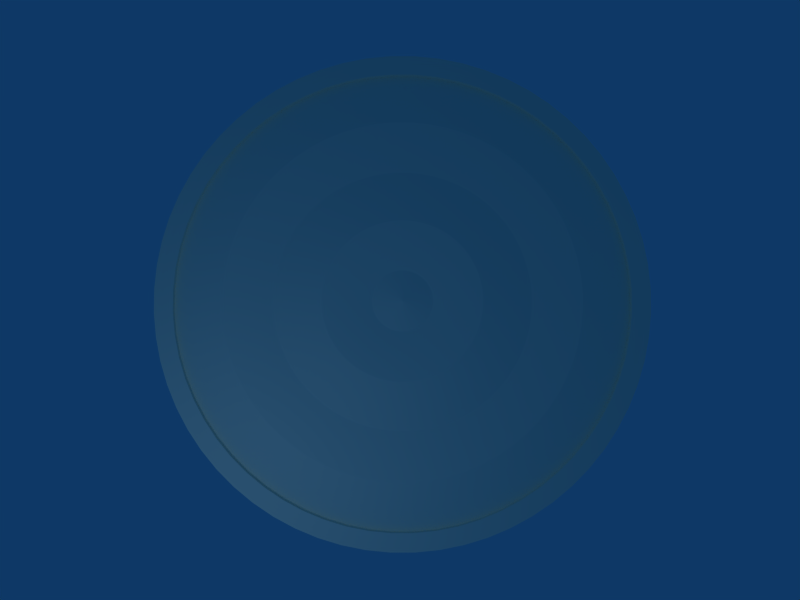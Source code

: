 # Source: muehle.blend  (saved by Blender 2.49.2; exported with 4.5.12 LTS)
import bpy
from mathutils import Matrix  # noqa: F401  (used for matrix-valued properties, if any)

bpy.ops.wm.read_factory_settings(use_empty=True)
scene = bpy.context.scene
scene.name = 'Scene'

# ---- collections
col_collection_1 = bpy.data.collections.new('Collection 1'); scene.collection.children.link(col_collection_1)

# ---- materials (node trees are filled in below, after node groups)
mat_material_001 = bpy.data.materials.new('Material.001')
mat_material_001.alpha_threshold = 0.0
mat_material_001.diffuse_color = (1.0, 0.9501, 0.8525, 1.0)
mat_material_001.roughness = 0.5
mat_material_001.line_color = (0.0, 0.0, 0.0, 1.0)

# ---- material node trees

# ---- world
world_world = bpy.data.worlds.new('World'); scene.world = world_world
world_world.color = (0.05656, 0.2208, 0.4)
world_world.use_sun_shadow = False
world_world.sun_shadow_jitter_overblur = 0.0
world_world.cycles.sampling_method = 'MANUAL'
world_world.cycles.sample_map_resolution = 256

# ---- cameras
cam_camera = bpy.data.cameras.new('Camera')
cam_camera.passepartout_alpha = 0.2
cam_camera.clip_end = 100.0
cam_camera.lens = 35.0
cam_camera.ortho_scale = 7.314
cam_camera.show_passepartout = False
cam_camera.show_safe_areas = True
cam_camera.dof.focus_distance = 0.0
cam_camera.dof.aperture_fstop = 128.0

# ---- lights
light_spot = bpy.data.lights.new('Spot', 'POINT')
light_spot.transmission_factor = 0.0
light_spot.cutoff_distance = 30.0
light_spot.energy = 100.0
light_spot.shadow_buffer_clip_start = 1.001
light_spot.shadow_soft_size = 1.0
light_spot.shadow_maximum_resolution = 0.006
light_spot.use_absolute_resolution = True
light_spot.cycles.use_multiple_importance_sampling = False

# ---- meshes
me_plane = bpy.data.meshes.new('Plane')
me_plane.from_pydata([(1.004, 0.009922, 0.0), (0.9999, 1.099, 0.0), (0.8476, 1.099, 0.0), (0.8476, 1.001, 0.0), (0.453, 1.099, 0.0), (0.04979, 0.9965, 0.0), (-0.3491, 1.099, 0.0), (-0.7523, 1.001, 0.0), (-0.7535, 1.001, -0.04854), (-0.3523, 1.099, -0.1276), (0.04473, 0.9965, -0.2058), (0.446, 1.099, -0.2848), (0.8387, 1.001, -0.3622), (0.8387, 1.099, -0.3622), (0.9903, 1.099, -0.392), (0.9945, 0.009922, -0.3929), (0.9657, 0.009922, -0.782), (0.9615, 1.099, -0.7803), (0.8121, 1.099, -0.7209), (0.8121, 1.001, -0.7209), (0.4251, 1.099, -0.5669), (0.02962, 0.9965, -0.4096), (-0.3616, 1.099, -0.2539), (-0.7571, 1.001, -0.09662), (-0.763, 1.001, -0.1438), (-0.3772, 1.099, -0.3779), (0.004586, 0.9965, -0.6095), (0.3904, 1.099, -0.8435), (0.7681, 1.001, -1.073), (0.7681, 1.099, -1.073), (0.9138, 1.099, -1.161), (0.9179, 0.009922, -1.164), (0.8516, 0.009922, -1.534), (0.8477, 1.099, -1.531), (0.707, 1.099, -1.414), (0.707, 1.001, -1.414), (0.3424, 1.099, -1.112), (-0.03012, 0.9965, -0.8035), (-0.3987, 1.099, -0.4981), (-0.7712, 1.001, -0.1895), (-0.7816, 1.001, -0.2335), (-0.426, 1.099, -0.6136), (-0.07417, 0.9965, -0.9897), (0.2814, 1.099, -1.37), (0.6295, 1.001, -1.742), (0.6295, 1.099, -1.742), (0.7638, 1.099, -1.885), (0.7675, 0.009922, -1.89), (0.6664, 0.009922, -2.227), (0.6629, 1.099, -2.222), (0.5362, 1.099, -2.053), (0.5362, 1.001, -2.053), (0.2081, 1.099, -1.614), (-0.1271, 0.9965, -1.166), (-0.4588, 1.099, -0.7232), (-0.7941, 1.001, -0.2752), (-0.8086, 1.001, -0.3142), (-0.4969, 1.099, -0.8258), (-0.1885, 0.9965, -1.332), (0.1232, 1.099, -1.844), (0.4282, 1.001, -2.344), (0.4282, 1.099, -2.344), (0.5459, 1.099, -2.537), (0.5493, 0.009922, -2.543), (0.4172, 0.009922, -2.834), (0.4142, 1.099, -2.828), (0.3065, 1.099, -2.613), (0.3065, 1.001, -2.613), (0.02743, 1.099, -2.055), (-0.2577, 0.9965, -1.485), (-0.5398, 1.099, -0.9204), (-0.8249, 1.001, -0.3502), (-0.8429, 1.001, -0.3828), (-0.5871, 1.099, -1.006), (-0.334, 0.9965, -1.623), (-0.07822, 1.099, -2.246), (0.1721, 1.001, -2.856), (0.1721, 1.099, -2.856), (0.2687, 1.099, -3.092), (0.2715, 0.009922, -3.098), (0.1135, 0.009922, -3.333), (0.1111, 1.099, -3.326), (0.0265, 1.099, -3.072), (0.0265, 1.001, -3.072), (-0.1927, 1.099, -2.416), (-0.4168, 0.9965, -1.746), (-0.6384, 1.099, -1.082), (-0.8624, 1.001, -0.4118), (-0.8832, 1.001, -0.4368), (-0.6932, 1.099, -1.148), (-0.5051, 0.9965, -1.852), (-0.3151, 1.099, -2.563), (-0.129, 1.001, -3.259), (-0.129, 1.099, -3.259), (-0.05724, 1.099, -3.527), (-0.05522, 0.009922, -3.535), (-0.233, 0.009922, -3.703), (-0.2347, 1.099, -3.695), (-0.2929, 1.099, -3.414), (-0.2929, 1.001, -3.414), (-0.4439, 1.099, -2.685), (-0.5982, 0.9965, -1.94), (-0.7509, 1.099, -1.203), (-0.9052, 1.001, -0.4576), (-0.9281, 1.001, -0.4739), (-0.811, 1.099, -1.246), (-0.6952, 0.9965, -2.009), (-0.5782, 1.099, -2.781), (-0.4636, 1.001, -3.536), (-0.4636, 1.099, -3.536), (-0.4194, 1.099, -3.828), (-0.4182, 0.009922, -3.836), (-0.609, 0.009922, -3.931), (-0.6098, 1.099, -3.923), (-0.6395, 1.099, -3.624), (-0.6395, 1.001, -3.624), (-0.7165, 1.099, -2.85), (-0.7952, 0.9965, -2.059), (-0.873, 1.099, -1.277), (-0.9517, 1.001, -0.4857), (-0.9757, 1.001, -0.4929), (-0.9362, 1.099, -1.295), (-0.8971, 0.9965, -2.089), (-0.8576, 1.099, -2.892), (-0.8189, 1.001, -3.677), (-0.8189, 1.099, -3.677), (-0.804, 1.099, -3.98), (-0.8035, 0.009922, -3.989), (-1.0, 0.009922, -4.008), (-1.0, 1.099, -4.0), (-1.0, 1.099, -3.695), (-1.0, 1.001, -3.695), (-1.0, 1.099, -2.906), (-1.0, 0.9965, -2.1), (-1.0, 1.099, -1.302), (-1.0, 1.001, -0.4953), (-1.024, 1.001, -0.4929), (-1.064, 1.099, -1.295), (-1.103, 0.9965, -2.089), (-1.142, 1.099, -2.892), (-1.181, 1.001, -3.677), (-1.181, 1.099, -3.677), (-1.196, 1.099, -3.98), (-1.196, 0.009922, -3.989), (-1.391, 0.009922, -3.931), (-1.39, 1.099, -3.923), (-1.36, 1.099, -3.624), (-1.36, 1.001, -3.624), (-1.283, 1.099, -2.85), (-1.205, 0.9965, -2.059), (-1.127, 1.099, -1.277), (-1.048, 1.001, -0.4857), (-1.072, 1.001, -0.4739), (-1.189, 1.099, -1.246), (-1.305, 0.9965, -2.009), (-1.422, 1.099, -2.781), (-1.536, 1.001, -3.536), (-1.536, 1.099, -3.536), (-1.581, 1.099, -3.828), (-1.582, 0.009922, -3.836), (-1.767, 0.009922, -3.703), (-1.765, 1.099, -3.695), (-1.707, 1.099, -3.414), (-1.707, 1.001, -3.414), (-1.556, 1.099, -2.685), (-1.402, 0.9965, -1.94), (-1.249, 1.099, -1.203), (-1.095, 1.001, -0.4576), (-1.117, 1.001, -0.4368), (-1.307, 1.099, -1.148), (-1.495, 0.9965, -1.852), (-1.685, 1.099, -2.563), (-1.871, 1.001, -3.259), (-1.871, 1.099, -3.259), (-1.943, 1.099, -3.527), (-1.945, 0.009922, -3.535), (-2.113, 0.009922, -3.333), (-2.111, 1.099, -3.326), (-2.026, 1.099, -3.072), (-2.026, 1.001, -3.072), (-1.807, 1.099, -2.416), (-1.583, 0.9965, -1.746), (-1.362, 1.099, -1.082), (-1.138, 1.001, -0.4118), (-1.157, 1.001, -0.3828), (-1.413, 1.099, -1.006), (-1.666, 0.9965, -1.623), (-1.922, 1.099, -2.246), (-2.172, 1.001, -2.856), (-2.172, 1.099, -2.856), (-2.269, 1.099, -3.092), (-2.271, 0.009922, -3.098), (-2.417, 0.009922, -2.834), (-2.414, 1.099, -2.828), (-2.306, 1.099, -2.613), (-2.306, 1.001, -2.613), (-2.027, 1.099, -2.055), (-1.742, 0.9965, -1.485), (-1.46, 1.099, -0.9204), (-1.175, 1.001, -0.3502), (-1.191, 1.001, -0.3142), (-1.503, 1.099, -0.8258), (-1.811, 0.9965, -1.332), (-2.123, 1.099, -1.843), (-2.428, 1.001, -2.344), (-2.428, 1.099, -2.344), (-2.546, 1.099, -2.537), (-2.549, 0.009922, -2.543), (-2.666, 0.009922, -2.227), (-2.663, 1.099, -2.222), (-2.536, 1.099, -2.053), (-2.536, 1.001, -2.053), (-2.208, 1.099, -1.614), (-1.873, 0.9965, -1.166), (-1.541, 1.099, -0.7232), (-1.206, 1.001, -0.2751), (-1.218, 1.001, -0.2334), (-1.574, 1.099, -0.6136), (-1.926, 0.9965, -0.9897), (-2.281, 1.099, -1.37), (-2.629, 1.001, -1.742), (-2.629, 1.099, -1.742), (-2.764, 1.099, -1.885), (-2.767, 0.009922, -1.889), (-2.852, 0.009922, -1.534), (-2.848, 1.099, -1.531), (-2.707, 1.099, -1.414), (-2.707, 1.001, -1.414), (-2.342, 1.099, -1.112), (-1.97, 0.9965, -0.8034), (-1.601, 1.099, -0.4981), (-1.229, 1.001, -0.1895), (-1.237, 1.001, -0.1437), (-1.623, 1.099, -0.3778), (-2.005, 0.9965, -0.6094), (-2.39, 1.099, -0.8435), (-2.768, 1.001, -1.073), (-2.768, 1.099, -1.073), (-2.914, 1.099, -1.161), (-2.918, 0.009922, -1.164), (-2.966, 0.009922, -0.782), (-2.961, 1.099, -0.7803), (-2.812, 1.099, -0.7209), (-2.812, 1.001, -0.7209), (-2.425, 1.099, -0.5669), (-2.03, 0.9965, -0.4096), (-1.638, 1.099, -0.2539), (-1.243, 1.001, -0.0966), (-1.246, 1.001, -0.04852), (-1.648, 1.099, -0.1276), (-2.045, 0.9965, -0.2058), (-2.446, 1.099, -0.2848), (-2.839, 1.001, -0.3622), (-2.839, 1.099, -0.3622), (-2.99, 1.099, -0.392), (-2.994, 0.009922, -0.3929), (-3.004, 0.009922, 2.262e-05), (-3.0, 1.099, 2.176e-05), (-2.848, 1.099, 2.193e-05), (-2.848, 1.001, 2.193e-05), (-2.453, 1.099, 2.14e-05), (-2.05, 0.9965, 2.253e-05), (-1.651, 1.099, 2.246e-05), (-1.248, 1.001, 2.226e-05), (-1.246, 1.001, 0.04857), (-1.648, 1.099, 0.1276), (-2.045, 0.9965, 0.2058), (-2.446, 1.099, 0.2849), (-2.839, 1.001, 0.3622), (-2.839, 1.099, 0.3622), (-2.99, 1.099, 0.3921), (-2.994, 0.009922, 0.3929), (-2.966, 0.009922, 0.782), (-2.961, 1.099, 0.7803), (-2.812, 1.099, 0.7209), (-2.812, 1.001, 0.7209), (-2.425, 1.099, 0.5669), (-2.03, 0.9965, 0.4096), (-1.638, 1.099, 0.254), (-1.243, 1.001, 0.09664), (-1.237, 1.001, 0.1438), (-1.623, 1.099, 0.3779), (-2.005, 0.9965, 0.6095), (-2.39, 1.099, 0.8436), (-2.768, 1.001, 1.073), (-2.768, 1.099, 1.073), (-2.914, 1.099, 1.161), (-2.918, 0.009922, 1.164), (-2.852, 0.009922, 1.534), (-2.848, 1.099, 1.531), (-2.707, 1.099, 1.414), (-2.707, 1.001, 1.414), (-2.342, 1.099, 1.112), (-1.97, 0.9965, 0.8035), (-1.601, 1.099, 0.4982), (-1.229, 1.001, 0.1896), (-1.218, 1.001, 0.2335), (-1.574, 1.099, 0.6136), (-1.926, 0.9965, 0.9897), (-2.281, 1.099, 1.37), (-2.629, 1.001, 1.742), (-2.629, 1.099, 1.742), (-2.764, 1.099, 1.885), (-2.767, 0.009922, 1.89), (-2.666, 0.009922, 2.227), (-2.663, 1.099, 2.222), (-2.536, 1.099, 2.053), (-2.536, 1.001, 2.053), (-2.208, 1.099, 1.614), (-1.873, 0.9965, 1.166), (-1.541, 1.099, 0.7232), (-1.206, 1.001, 0.2752), (-1.191, 1.001, 0.3142), (-1.503, 1.099, 0.8258), (-1.811, 0.9965, 1.332), (-2.123, 1.099, 1.844), (-2.428, 1.001, 2.344), (-2.428, 1.099, 2.344), (-2.546, 1.099, 2.537), (-2.549, 0.009922, 2.543), (-2.417, 0.009922, 2.834), (-2.414, 1.099, 2.828), (-2.306, 1.099, 2.613), (-2.306, 1.001, 2.613), (-2.027, 1.099, 2.055), (-1.742, 0.9965, 1.485), (-1.46, 1.099, 0.9204), (-1.175, 1.001, 0.3502), (-1.157, 1.001, 0.3829), (-1.413, 1.099, 1.006), (-1.666, 0.9965, 1.623), (-1.922, 1.099, 2.246), (-2.172, 1.001, 2.856), (-2.172, 1.099, 2.856), (-2.269, 1.099, 3.092), (-2.271, 0.009922, 3.098), (-2.113, 0.009922, 3.333), (-2.111, 1.099, 3.326), (-2.026, 1.099, 3.072), (-2.026, 1.001, 3.072), (-1.807, 1.099, 2.416), (-1.583, 0.9965, 1.746), (-1.362, 1.099, 1.082), (-1.138, 1.001, 0.4118), (-1.117, 1.001, 0.4368), (-1.307, 1.099, 1.148), (-1.495, 0.9965, 1.852), (-1.685, 1.099, 2.563), (-1.871, 1.001, 3.259), (-1.871, 1.099, 3.259), (-1.943, 1.099, 3.527), (-1.945, 0.009922, 3.535), (-1.767, 0.009922, 3.703), (-1.765, 1.099, 3.695), (-1.707, 1.099, 3.414), (-1.707, 1.001, 3.414), (-1.556, 1.099, 2.685), (-1.402, 0.9965, 1.94), (-1.249, 1.099, 1.203), (-1.095, 1.001, 0.4576), (-1.072, 1.001, 0.474), (-1.189, 1.099, 1.246), (-1.305, 0.9965, 2.009), (-1.422, 1.099, 2.781), (-1.536, 1.001, 3.536), (-1.536, 1.099, 3.536), (-1.58, 1.099, 3.828), (-1.582, 0.009922, 3.836), (-1.391, 0.009922, 3.931), (-1.39, 1.099, 3.923), (-1.36, 1.099, 3.624), (-1.36, 1.001, 3.624), (-1.283, 1.099, 2.85), (-1.205, 0.9965, 2.059), (-1.127, 1.099, 1.277), (-1.048, 1.001, 0.4858), (-1.024, 1.001, 0.4929), (-1.064, 1.099, 1.295), (-1.103, 0.9965, 2.089), (-1.142, 1.099, 2.892), (-1.181, 1.001, 3.677), (-1.181, 1.099, 3.677), (-1.196, 1.099, 3.981), (-1.196, 0.009922, 3.989), (-1.0, 0.009922, 4.008), (-1.0, 1.099, 4.0), (-1.0, 1.099, 3.695), (-1.0, 1.001, 3.695), (-1.0, 1.099, 2.906), (-1.0, 0.9965, 2.1), (-1.0, 1.099, 1.302), (-1.0, 1.001, 0.4953), (-0.9757, 1.001, 0.4929), (-0.9362, 1.099, 1.295), (-0.8971, 0.9965, 2.089), (-0.8576, 1.099, 2.892), (-0.8189, 1.001, 3.677), (-0.8189, 1.099, 3.677), (-0.8039, 1.099, 3.98), (-0.8035, 0.009922, 3.989), (-0.609, 0.009922, 3.931), (-0.6098, 1.099, 3.923), (-0.6395, 1.099, 3.624), (-0.6395, 1.001, 3.624), (-0.7165, 1.099, 2.85), (-0.7952, 0.9965, 2.059), (-0.873, 1.099, 1.277), (-0.9517, 1.001, 0.4858), (-0.9281, 1.001, 0.4739), (-0.811, 1.099, 1.246), (-0.6952, 0.9965, 2.009), (-0.5782, 1.099, 2.781), (-0.4636, 1.001, 3.536), (-0.4636, 1.099, 3.536), (-0.4194, 1.099, 3.828), (-0.4182, 0.009922, 3.836), (-0.233, 0.009922, 3.703), (-0.2346, 1.099, 3.695), (-0.2929, 1.099, 3.414), (-0.2929, 1.001, 3.414), (-0.4439, 1.099, 2.685), (-0.5982, 0.9965, 1.94), (-0.7509, 1.099, 1.203), (-0.9052, 1.001, 0.4576), (-0.8832, 1.001, 0.4368), (-0.6932, 1.099, 1.148), (-0.5051, 0.9965, 1.852), (-0.315, 1.099, 2.563), (-0.129, 1.001, 3.259), (-0.129, 1.099, 3.259), (-0.05723, 1.099, 3.527), (-0.05521, 0.009922, 3.535), (0.1135, 0.009922, 3.333), (0.1111, 1.099, 3.326), (0.0265, 1.099, 3.072), (0.0265, 1.001, 3.072), (-0.1927, 1.099, 2.416), (-0.4168, 0.9965, 1.746), (-0.6384, 1.099, 1.082), (-0.8624, 1.001, 0.4118), (-0.8429, 1.001, 0.3828), (-0.5871, 1.099, 1.006), (-0.334, 0.9965, 1.623), (-0.07821, 1.099, 2.246), (0.1721, 1.001, 2.856), (0.1721, 1.099, 2.856), (0.2687, 1.099, 3.092), (0.2715, 0.009922, 3.098), (0.4172, 0.009922, 2.834), (0.4142, 1.099, 2.828), (0.3065, 1.099, 2.613), (0.3065, 1.001, 2.613), (0.02744, 1.099, 2.055), (-0.2577, 0.9965, 1.485), (-0.5398, 1.099, 0.9204), (-0.8249, 1.001, 0.3502), (-0.8085, 1.001, 0.3142), (-0.4969, 1.099, 0.8258), (-0.1885, 0.9965, 1.332), (0.1232, 1.099, 1.844), (0.4282, 1.001, 2.344), (0.4282, 1.099, 2.344), (0.546, 1.099, 2.537), (0.5493, 0.009922, 2.543), (0.6664, 0.009922, 2.227), (0.6629, 1.099, 2.222), (0.5363, 1.099, 2.053), (0.5363, 1.001, 2.053), (0.2081, 1.099, 1.614), (-0.1271, 0.9965, 1.166), (-0.4588, 1.099, 0.7232), (-0.7941, 1.001, 0.2752), (-0.7816, 1.001, 0.2335), (-0.426, 1.099, 0.6136), (-0.07416, 0.9965, 0.9897), (0.2814, 1.099, 1.37), (0.6295, 1.001, 1.742), (0.6295, 1.099, 1.742), (0.7638, 1.099, 1.885), (0.7675, 0.009922, 1.89), (0.8516, 0.009922, 1.534), (0.8477, 1.099, 1.531), (0.707, 1.099, 1.414), (0.707, 1.001, 1.414), (0.3424, 1.099, 1.112), (-0.03012, 0.9965, 0.8035), (-0.3987, 1.099, 0.4981), (-0.7712, 1.001, 0.1895), (-0.763, 1.001, 0.1438), (-0.3772, 1.099, 0.3779), (0.004589, 0.9965, 0.6095), (0.3904, 1.099, 0.8436), (0.7681, 1.001, 1.073), (0.7681, 1.099, 1.073), (0.9138, 1.099, 1.161), (0.9179, 0.009922, 1.164), (0.9657, 0.009922, 0.782), (0.9615, 1.099, 0.7803), (0.8121, 1.099, 0.7209), (0.8121, 1.001, 0.7209), (0.4251, 1.099, 0.5669), (0.02962, 0.9965, 0.4096), (-0.3616, 1.099, 0.2539), (-0.7571, 1.001, 0.09662), (-0.7535, 1.001, 0.04854), (-0.3523, 1.099, 0.1276), (0.04474, 0.9965, 0.2058), (0.446, 1.099, 0.2848), (0.8387, 1.001, 0.3622), (0.8387, 1.099, 0.3622), (0.9903, 1.099, 0.392), (0.9945, 0.009922, 0.3929), (-0.9999, 0.0, 1.091e-05), (1.004, 0.009922, -2.384e-07), (0.9999, 1.099, 1.132e-06), (0.8476, 1.099, 4.172e-07), (0.8476, 1.001, 4.172e-07), (0.453, 1.099, 1.58e-06), (0.04979, 0.9965, 1.788e-07), (-0.3491, 1.099, 4.47e-08), (-0.7523, 1.001, -9.313e-08), (-1.0, 1.095, 1.12e-05)], [], [(521, 7, 8), (7, 6, 9, 8), (6, 5, 10, 9), (5, 4, 11, 10), (4, 3, 12, 11), (3, 2, 13, 12), (2, 1, 14, 13), (1, 0, 15, 14), (0, 512, 15), (15, 512, 16), (14, 15, 16, 17), (13, 14, 17, 18), (12, 13, 18, 19), (11, 12, 19, 20), (10, 11, 20, 21), (9, 10, 21, 22), (8, 9, 22, 23), (521, 8, 23), (521, 23, 24), (23, 22, 25, 24), (22, 21, 26, 25), (21, 20, 27, 26), (20, 19, 28, 27), (19, 18, 29, 28), (18, 17, 30, 29), (17, 16, 31, 30), (16, 512, 31), (31, 512, 32), (30, 31, 32, 33), (29, 30, 33, 34), (28, 29, 34, 35), (27, 28, 35, 36), (26, 27, 36, 37), (25, 26, 37, 38), (24, 25, 38, 39), (521, 24, 39), (521, 39, 40), (39, 38, 41, 40), (38, 37, 42, 41), (37, 36, 43, 42), (36, 35, 44, 43), (35, 34, 45, 44), (34, 33, 46, 45), (33, 32, 47, 46), (32, 512, 47), (47, 512, 48), (46, 47, 48, 49), (45, 46, 49, 50), (44, 45, 50, 51), (43, 44, 51, 52), (42, 43, 52, 53), (41, 42, 53, 54), (40, 41, 54, 55), (521, 40, 55), (521, 55, 56), (55, 54, 57, 56), (54, 53, 58, 57), (53, 52, 59, 58), (52, 51, 60, 59), (51, 50, 61, 60), (50, 49, 62, 61), (49, 48, 63, 62), (48, 512, 63), (63, 512, 64), (62, 63, 64, 65), (61, 62, 65, 66), (60, 61, 66, 67), (59, 60, 67, 68), (58, 59, 68, 69), (57, 58, 69, 70), (56, 57, 70, 71), (521, 56, 71), (521, 71, 72), (71, 70, 73, 72), (70, 69, 74, 73), (69, 68, 75, 74), (68, 67, 76, 75), (67, 66, 77, 76), (66, 65, 78, 77), (65, 64, 79, 78), (64, 512, 79), (79, 512, 80), (78, 79, 80, 81), (77, 78, 81, 82), (76, 77, 82, 83), (75, 76, 83, 84), (74, 75, 84, 85), (73, 74, 85, 86), (72, 73, 86, 87), (521, 72, 87), (521, 87, 88), (87, 86, 89, 88), (86, 85, 90, 89), (85, 84, 91, 90), (84, 83, 92, 91), (83, 82, 93, 92), (82, 81, 94, 93), (81, 80, 95, 94), (80, 512, 95), (95, 512, 96), (94, 95, 96, 97), (93, 94, 97, 98), (92, 93, 98, 99), (91, 92, 99, 100), (90, 91, 100, 101), (89, 90, 101, 102), (88, 89, 102, 103), (521, 88, 103), (521, 103, 104), (103, 102, 105, 104), (102, 101, 106, 105), (101, 100, 107, 106), (100, 99, 108, 107), (99, 98, 109, 108), (98, 97, 110, 109), (97, 96, 111, 110), (96, 512, 111), (111, 512, 112), (110, 111, 112, 113), (109, 110, 113, 114), (108, 109, 114, 115), (107, 108, 115, 116), (106, 107, 116, 117), (105, 106, 117, 118), (104, 105, 118, 119), (521, 104, 119), (521, 119, 120), (119, 118, 121, 120), (118, 117, 122, 121), (117, 116, 123, 122), (116, 115, 124, 123), (115, 114, 125, 124), (114, 113, 126, 125), (113, 112, 127, 126), (112, 512, 127), (127, 512, 128), (126, 127, 128, 129), (125, 126, 129, 130), (124, 125, 130, 131), (123, 124, 131, 132), (122, 123, 132, 133), (121, 122, 133, 134), (120, 121, 134, 135), (521, 120, 135), (521, 135, 136), (135, 134, 137, 136), (134, 133, 138, 137), (133, 132, 139, 138), (132, 131, 140, 139), (131, 130, 141, 140), (130, 129, 142, 141), (129, 128, 143, 142), (128, 512, 143), (143, 512, 144), (142, 143, 144, 145), (141, 142, 145, 146), (140, 141, 146, 147), (139, 140, 147, 148), (138, 139, 148, 149), (137, 138, 149, 150), (136, 137, 150, 151), (521, 136, 151), (521, 151, 152), (151, 150, 153, 152), (150, 149, 154, 153), (149, 148, 155, 154), (148, 147, 156, 155), (147, 146, 157, 156), (146, 145, 158, 157), (145, 144, 159, 158), (144, 512, 159), (159, 512, 160), (158, 159, 160, 161), (157, 158, 161, 162), (156, 157, 162, 163), (155, 156, 163, 164), (154, 155, 164, 165), (153, 154, 165, 166), (152, 153, 166, 167), (521, 152, 167), (521, 167, 168), (167, 166, 169, 168), (166, 165, 170, 169), (165, 164, 171, 170), (164, 163, 172, 171), (163, 162, 173, 172), (162, 161, 174, 173), (161, 160, 175, 174), (160, 512, 175), (175, 512, 176), (174, 175, 176, 177), (173, 174, 177, 178), (172, 173, 178, 179), (171, 172, 179, 180), (170, 171, 180, 181), (169, 170, 181, 182), (168, 169, 182, 183), (521, 168, 183), (521, 183, 184), (183, 182, 185, 184), (182, 181, 186, 185), (181, 180, 187, 186), (180, 179, 188, 187), (179, 178, 189, 188), (178, 177, 190, 189), (177, 176, 191, 190), (176, 512, 191), (191, 512, 192), (190, 191, 192, 193), (189, 190, 193, 194), (188, 189, 194, 195), (187, 188, 195, 196), (186, 187, 196, 197), (185, 186, 197, 198), (184, 185, 198, 199), (521, 184, 199), (521, 199, 200), (199, 198, 201, 200), (198, 197, 202, 201), (197, 196, 203, 202), (196, 195, 204, 203), (195, 194, 205, 204), (194, 193, 206, 205), (193, 192, 207, 206), (192, 512, 207), (207, 512, 208), (206, 207, 208, 209), (205, 206, 209, 210), (204, 205, 210, 211), (203, 204, 211, 212), (202, 203, 212, 213), (201, 202, 213, 214), (200, 201, 214, 215), (521, 200, 215), (521, 215, 216), (215, 214, 217, 216), (214, 213, 218, 217), (213, 212, 219, 218), (212, 211, 220, 219), (211, 210, 221, 220), (210, 209, 222, 221), (209, 208, 223, 222), (208, 512, 223), (223, 512, 224), (222, 223, 224, 225), (221, 222, 225, 226), (220, 221, 226, 227), (219, 220, 227, 228), (218, 219, 228, 229), (217, 218, 229, 230), (216, 217, 230, 231), (521, 216, 231), (521, 231, 232), (231, 230, 233, 232), (230, 229, 234, 233), (229, 228, 235, 234), (228, 227, 236, 235), (227, 226, 237, 236), (226, 225, 238, 237), (225, 224, 239, 238), (224, 512, 239), (239, 512, 240), (238, 239, 240, 241), (237, 238, 241, 242), (236, 237, 242, 243), (235, 236, 243, 244), (234, 235, 244, 245), (233, 234, 245, 246), (232, 233, 246, 247), (521, 232, 247), (521, 247, 248), (247, 246, 249, 248), (246, 245, 250, 249), (245, 244, 251, 250), (244, 243, 252, 251), (243, 242, 253, 252), (242, 241, 254, 253), (241, 240, 255, 254), (240, 512, 255), (255, 512, 256), (254, 255, 256, 257), (253, 254, 257, 258), (252, 253, 258, 259), (251, 252, 259, 260), (250, 251, 260, 261), (249, 250, 261, 262), (248, 249, 262, 263), (521, 248, 263), (521, 263, 264), (263, 262, 265, 264), (262, 261, 266, 265), (261, 260, 267, 266), (260, 259, 268, 267), (259, 258, 269, 268), (258, 257, 270, 269), (257, 256, 271, 270), (256, 512, 271), (271, 512, 272), (270, 271, 272, 273), (269, 270, 273, 274), (268, 269, 274, 275), (267, 268, 275, 276), (266, 267, 276, 277), (265, 266, 277, 278), (264, 265, 278, 279), (521, 264, 279), (521, 279, 280), (279, 278, 281, 280), (278, 277, 282, 281), (277, 276, 283, 282), (276, 275, 284, 283), (275, 274, 285, 284), (274, 273, 286, 285), (273, 272, 287, 286), (272, 512, 287), (287, 512, 288), (286, 287, 288, 289), (285, 286, 289, 290), (284, 285, 290, 291), (283, 284, 291, 292), (282, 283, 292, 293), (281, 282, 293, 294), (280, 281, 294, 295), (521, 280, 295), (521, 295, 296), (295, 294, 297, 296), (294, 293, 298, 297), (293, 292, 299, 298), (292, 291, 300, 299), (291, 290, 301, 300), (290, 289, 302, 301), (289, 288, 303, 302), (288, 512, 303), (303, 512, 304), (302, 303, 304, 305), (301, 302, 305, 306), (300, 301, 306, 307), (299, 300, 307, 308), (298, 299, 308, 309), (297, 298, 309, 310), (296, 297, 310, 311), (521, 296, 311), (521, 311, 312), (311, 310, 313, 312), (310, 309, 314, 313), (309, 308, 315, 314), (308, 307, 316, 315), (307, 306, 317, 316), (306, 305, 318, 317), (305, 304, 319, 318), (304, 512, 319), (319, 512, 320), (318, 319, 320, 321), (317, 318, 321, 322), (316, 317, 322, 323), (315, 316, 323, 324), (314, 315, 324, 325), (313, 314, 325, 326), (312, 313, 326, 327), (521, 312, 327), (521, 327, 328), (327, 326, 329, 328), (326, 325, 330, 329), (325, 324, 331, 330), (324, 323, 332, 331), (323, 322, 333, 332), (322, 321, 334, 333), (321, 320, 335, 334), (320, 512, 335), (335, 512, 336), (334, 335, 336, 337), (333, 334, 337, 338), (332, 333, 338, 339), (331, 332, 339, 340), (330, 331, 340, 341), (329, 330, 341, 342), (328, 329, 342, 343), (521, 328, 343), (521, 343, 344), (343, 342, 345, 344), (342, 341, 346, 345), (341, 340, 347, 346), (340, 339, 348, 347), (339, 338, 349, 348), (338, 337, 350, 349), (337, 336, 351, 350), (336, 512, 351), (351, 512, 352), (350, 351, 352, 353), (349, 350, 353, 354), (348, 349, 354, 355), (347, 348, 355, 356), (346, 347, 356, 357), (345, 346, 357, 358), (344, 345, 358, 359), (521, 344, 359), (521, 359, 360), (359, 358, 361, 360), (358, 357, 362, 361), (357, 356, 363, 362), (356, 355, 364, 363), (355, 354, 365, 364), (354, 353, 366, 365), (353, 352, 367, 366), (352, 512, 367), (367, 512, 368), (366, 367, 368, 369), (365, 366, 369, 370), (364, 365, 370, 371), (363, 364, 371, 372), (362, 363, 372, 373), (361, 362, 373, 374), (360, 361, 374, 375), (521, 360, 375), (521, 375, 376), (375, 374, 377, 376), (374, 373, 378, 377), (373, 372, 379, 378), (372, 371, 380, 379), (371, 370, 381, 380), (370, 369, 382, 381), (369, 368, 383, 382), (368, 512, 383), (383, 512, 384), (382, 383, 384, 385), (381, 382, 385, 386), (380, 381, 386, 387), (379, 380, 387, 388), (378, 379, 388, 389), (377, 378, 389, 390), (376, 377, 390, 391), (521, 376, 391), (521, 391, 392), (391, 390, 393, 392), (390, 389, 394, 393), (389, 388, 395, 394), (388, 387, 396, 395), (387, 386, 397, 396), (386, 385, 398, 397), (385, 384, 399, 398), (384, 512, 399), (399, 512, 400), (398, 399, 400, 401), (397, 398, 401, 402), (396, 397, 402, 403), (395, 396, 403, 404), (394, 395, 404, 405), (393, 394, 405, 406), (392, 393, 406, 407), (521, 392, 407), (521, 407, 408), (407, 406, 409, 408), (406, 405, 410, 409), (405, 404, 411, 410), (404, 403, 412, 411), (403, 402, 413, 412), (402, 401, 414, 413), (401, 400, 415, 414), (400, 512, 415), (415, 512, 416), (414, 415, 416, 417), (413, 414, 417, 418), (412, 413, 418, 419), (411, 412, 419, 420), (410, 411, 420, 421), (409, 410, 421, 422), (408, 409, 422, 423), (521, 408, 423), (521, 423, 424), (423, 422, 425, 424), (422, 421, 426, 425), (421, 420, 427, 426), (420, 419, 428, 427), (419, 418, 429, 428), (418, 417, 430, 429), (417, 416, 431, 430), (416, 512, 431), (431, 512, 432), (430, 431, 432, 433), (429, 430, 433, 434), (428, 429, 434, 435), (427, 428, 435, 436), (426, 427, 436, 437), (425, 426, 437, 438), (424, 425, 438, 439), (521, 424, 439), (521, 439, 440), (439, 438, 441, 440), (438, 437, 442, 441), (437, 436, 443, 442), (436, 435, 444, 443), (435, 434, 445, 444), (434, 433, 446, 445), (433, 432, 447, 446), (432, 512, 447), (447, 512, 448), (446, 447, 448, 449), (445, 446, 449, 450), (444, 445, 450, 451), (443, 444, 451, 452), (442, 443, 452, 453), (441, 442, 453, 454), (440, 441, 454, 455), (521, 440, 455), (521, 455, 456), (455, 454, 457, 456), (454, 453, 458, 457), (453, 452, 459, 458), (452, 451, 460, 459), (451, 450, 461, 460), (450, 449, 462, 461), (449, 448, 463, 462), (448, 512, 463), (463, 512, 464), (462, 463, 464, 465), (461, 462, 465, 466), (460, 461, 466, 467), (459, 460, 467, 468), (458, 459, 468, 469), (457, 458, 469, 470), (456, 457, 470, 471), (521, 456, 471), (521, 471, 472), (471, 470, 473, 472), (470, 469, 474, 473), (469, 468, 475, 474), (468, 467, 476, 475), (467, 466, 477, 476), (466, 465, 478, 477), (465, 464, 479, 478), (464, 512, 479), (479, 512, 480), (478, 479, 480, 481), (477, 478, 481, 482), (476, 477, 482, 483), (475, 476, 483, 484), (474, 475, 484, 485), (473, 474, 485, 486), (472, 473, 486, 487), (521, 472, 487), (521, 487, 488), (487, 486, 489, 488), (486, 485, 490, 489), (485, 484, 491, 490), (484, 483, 492, 491), (483, 482, 493, 492), (482, 481, 494, 493), (481, 480, 495, 494), (480, 512, 495), (495, 512, 496), (494, 495, 496, 497), (493, 494, 497, 498), (492, 493, 498, 499), (491, 492, 499, 500), (490, 491, 500, 501), (489, 490, 501, 502), (488, 489, 502, 503), (521, 488, 503), (521, 503, 504), (503, 502, 505, 504), (502, 501, 506, 505), (501, 500, 507, 506), (500, 499, 508, 507), (499, 498, 509, 508), (498, 497, 510, 509), (497, 496, 511, 510), (496, 512, 511), (511, 512, 513), (510, 511, 513, 514), (509, 510, 514, 515), (508, 509, 515, 516), (507, 508, 516, 517), (506, 507, 517, 518), (505, 506, 518, 519), (504, 505, 519, 520), (521, 504, 520)])
me_plane.materials.append(mat_material_001)
me_plane.use_remesh_preserve_volume = False
me_plane.use_remesh_preserve_attributes = False
me_plane.use_mirror_vertex_groups = False
me_plane.update()

# ---- objects
ob_empty = bpy.data.objects.new('Empty', None)
ob_camera = bpy.data.objects.new('Camera', cam_camera)
ob_plane = bpy.data.objects.new('Plane', me_plane)
ob_lamp = bpy.data.objects.new('Lamp', light_spot)

# ---- transforms, parenting, visibility, modifiers, constraints
ob_empty.location = (0.1878, 0.1699, 2.247)
ob_empty.lock_rotations_4d = False
ob_empty.empty_display_type = 'ARROWS'
ob_empty.empty_image_offset = (0.0, 0.0)
ob_empty.lineart.crease_threshold = 0.0
ob_camera.location = (0.5031, 0.5946, 13.62)
ob_camera.scale = (0.9766, 0.9766, 0.9766)
ob_camera.lock_rotations_4d = False
ob_camera.empty_display_type = 'ARROWS'
ob_camera.color = (0.0, 0.0, 0.0, 0.0)
ob_camera.display_type = 'WIRE'
ob_camera.lineart.crease_threshold = 0.0
_c = ob_camera.constraints.new('TRACK_TO'); _c.name = 'AutoTrack'
_c.target = ob_empty
ob_plane.location = (2.132, 0.1604, 0.0259)
ob_plane.rotation_euler = (1.571, -0.0, 0.0)
ob_plane.scale = (2.0, 1.0, 1.0)
ob_plane.lock_rotations_4d = False
ob_plane.empty_display_type = 'ARROWS'
ob_plane.lineart.crease_threshold = 0.0
ob_lamp.location = (4.076, 1.005, 5.904)
ob_lamp.rotation_euler = (0.6503, 0.05522, 1.866)
ob_lamp.lock_rotations_4d = False
ob_lamp.empty_display_type = 'ARROWS'
ob_lamp.color = (0.0, 0.0, 0.0, 0.0)
ob_lamp.lineart.crease_threshold = 0.0

# ---- collection membership
col_collection_1.objects.link(ob_empty)
col_collection_1.objects.link(ob_camera)
col_collection_1.objects.link(ob_plane)
col_collection_1.objects.link(ob_lamp)

# ---- scene / render settings (as saved in the file)
scene.camera = ob_camera
scene.frame_start = 1; scene.frame_end = 250; scene.frame_set(1)
scene.render.engine = 'BLENDER_EEVEE_NEXT'
scene.render.image_settings.file_format = 'JPEG'
scene.render.image_settings.color_mode = 'RGB'
scene.render.image_settings.compression = 90
scene.render.resolution_x = 800
scene.render.resolution_y = 600
scene.render.pixel_aspect_x = 100.0
scene.render.pixel_aspect_y = 100.0
scene.render.fps = 25
scene.render.dither_intensity = 0.0
scene.render.use_compositing = False
scene.render.use_sequencer = False
scene.render.bake_margin = 2
scene.render.bake_bias = 0.0
scene.render.use_stamp_time = False
scene.render.use_stamp_date = False
scene.render.use_stamp_frame = False
scene.render.use_stamp_camera = False
scene.render.use_stamp_scene = False
scene.render.use_stamp_filename = False
scene.render.use_stamp_render_time = False
scene.render.stamp_font_size = 0
scene.cycles.use_denoising = False
scene.cycles.samples = 10
scene.cycles.sampling_pattern = 'TABULATED_SOBOL'
scene.cycles.light_sampling_threshold = 0.0
scene.cycles.use_adaptive_sampling = False
scene.cycles.use_light_tree = False
scene.cycles.blur_glossy = 0.0
scene.cycles.volume_bounces = 1
scene.cycles.pixel_filter_type = 'GAUSSIAN'
scene.cycles.sample_clamp_indirect = 0.0
scene.view_settings.view_transform = 'Raw'
bpy.context.view_layer.update()
